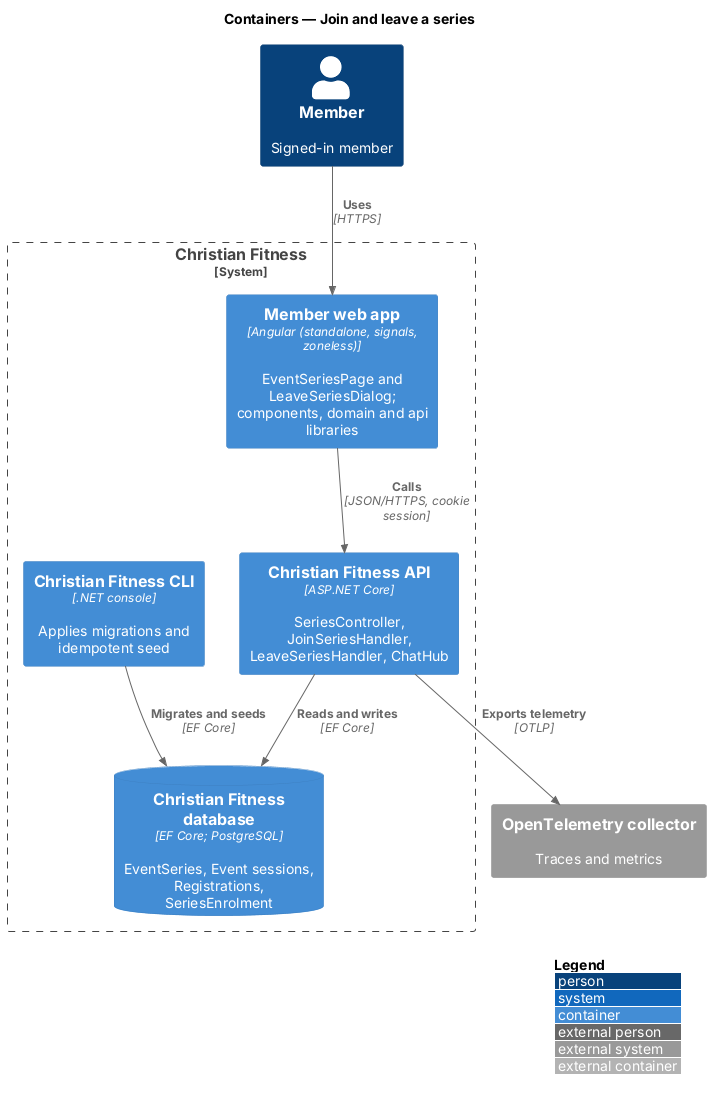

The diagram above was rendered by PlantUML. Its source (embedded in the PNG):
@startuml
!include <C4/C4_Container>
LAYOUT_WITH_LEGEND()
title Containers — Join and leave a series

Person(user, "Member", "Signed-in member")
System_Boundary(cf, "Christian Fitness") {
  Container(app, "Member web app", "Angular (standalone, signals, zoneless)", "EventSeriesPage and LeaveSeriesDialog; components, domain and api libraries")
  Container(api, "Christian Fitness API", "ASP.NET Core", "SeriesController, JoinSeriesHandler, LeaveSeriesHandler, ChatHub")
  ContainerDb(db, "Christian Fitness database", "EF Core; PostgreSQL", "EventSeries, Event sessions, Registrations, SeriesEnrolment")
  Container(cli, "Christian Fitness CLI", ".NET console", "Applies migrations and idempotent seed")

}
System_Ext(otel, "OpenTelemetry collector", "Traces and metrics")
Rel(user, app, "Uses", "HTTPS")
Rel(app, api, "Calls", "JSON/HTTPS, cookie session")
Rel(api, db, "Reads and writes", "EF Core")
Rel(cli, db, "Migrates and seeds", "EF Core")
Rel(api, otel, "Exports telemetry", "OTLP")
@enduml